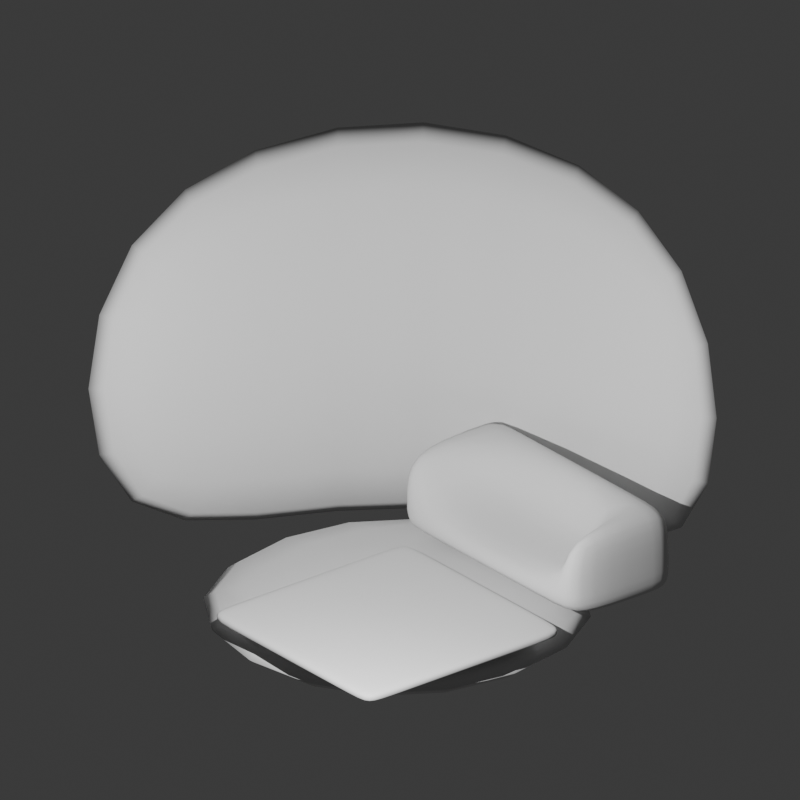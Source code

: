 # Source: home.blend  (saved by Blender 4.3.34; exported with 4.5.12 LTS)
import bpy
from mathutils import Matrix  # noqa: F401  (used for matrix-valued properties, if any)

bpy.ops.wm.read_factory_settings(use_empty=True)
scene = bpy.context.scene
scene.name = 'Scene'

# ---- collections
col_collection = bpy.data.collections.new('Collection'); scene.collection.children.link(col_collection)

# ---- world
world_world = bpy.data.worlds.new('World'); scene.world = world_world
world_world.use_nodes = True; world_world.node_tree.nodes.clear()
_N = world_world.node_tree.nodes; _L = world_world.node_tree.links
n0 = _N.new('ShaderNodeOutputWorld'); n0.name = 'World Output'; n0.location = (300, 300)
n1 = _N.new('ShaderNodeBackground'); n1.name = 'Background'; n1.location = (10, 300)
n1.inputs[0].default_value = (0.05088, 0.05088, 0.05088, 1.0)
_L.new(n1.outputs[0], n0.inputs[0])
n0.is_active_output = True
world_world.color = (0.05088, 0.05088, 0.05088)
world_world.sun_shadow_jitter_overblur = 0.0

# ---- cameras
cam_camera = bpy.data.cameras.new('Camera')
cam_camera.type = 'ORTHO'
cam_camera.ortho_scale = 5.4

# ---- lights
light_point = bpy.data.lights.new('Point', 'POINT')
light_point.energy = 800.0

# ---- meshes
me_cube_002 = bpy.data.meshes.new('Cube.002')
me_cube_002.from_pydata([(-1.982, -1.525, -1.794), (-1.982, -1.525, 1.37), (-1.982, 1.982, -1.794), (-1.982, 1.982, 1.37), (1.525, 1.982, -1.794), (1.525, 1.982, 1.37), (-1.525, -1.525, -1.794), (-1.525, -1.525, 1.37), (-1.525, 1.525, -1.794), (-1.525, 1.525, 1.37), (1.525, 1.525, -1.794), (1.525, 1.525, 1.37)], [], [(0, 1, 3, 2), (2, 3, 5, 4), (6, 8, 9, 7), (8, 10, 11, 9), (0, 2, 8, 6), (1, 0, 6, 7), (3, 1, 7, 9), (2, 4, 10, 8), (5, 3, 9, 11), (4, 5, 11, 10)])
me_cube_002.polygons.foreach_set('use_smooth', [True] * 10)
_uv = me_cube_002.uv_layers.new(name='UVMap')
_uv.uv.foreach_set('vector', [0.375, 0.0, 0.625, 0.0, 0.625, 0.25, 0.375, 0.25, 0.375, 0.25, 0.625, 0.25, 0.625, 0.5, 0.375, 0.5, 0.375, 0.0, 0.375, 0.25, 0.625, 0.25, 0.625, 0.0, 0.375, 0.25, 0.375, 0.5, 0.625, 0.5, 0.625, 0.25, 0.375, 0.0, 0.375, 0.25, 0.375, 0.25, 0.375, 0.0, 0.625, 0.0, 0.375, 0.0, 0.375, 0.0, 0.625, 0.0, 0.625, 0.25, 0.625, 0.0, 0.625, 0.0, 0.625, 0.25, 0.375, 0.25, 0.375, 0.5, 0.375, 0.5, 0.375, 0.25, 0.625, 0.5, 0.625, 0.25, 0.625, 0.25, 0.625, 0.5, 0.375, 0.5, 0.625, 0.5, 0.625, 0.5, 0.375, 0.5])
me_cube_002.update()
me_cube_001 = bpy.data.meshes.new('Cube.001')
me_cube_001.from_pydata([(-1.525, -1.525, -1.781), (-1.525, 1.525, -1.781), (1.525, -1.525, -1.781), (1.525, 1.525, -1.781), (-1.525, -1.525, -1.37), (-1.525, 1.525, -1.37), (1.525, -1.525, -1.37), (1.525, 1.525, -1.37)], [], [(1, 3, 2, 0), (5, 4, 6, 7), (1, 0, 4, 5), (3, 1, 5, 7), (2, 3, 7, 6), (0, 2, 6, 4)])
me_cube_001.polygons.foreach_set('use_smooth', [True] * 6)
_uv = me_cube_001.uv_layers.new(name='UVMap')
_uv.uv.foreach_set('vector', [0.125, 0.5, 0.375, 0.5, 0.375, 0.75, 0.125, 0.75, 0.125, 0.5, 0.125, 0.75, 0.375, 0.75, 0.375, 0.5, 0.125, 0.5, 0.125, 0.75, 0.125, 0.75, 0.125, 0.5, 0.375, 0.5, 0.125, 0.5, 0.125, 0.5, 0.375, 0.5, 0.375, 0.75, 0.375, 0.5, 0.375, 0.5, 0.375, 0.75, 0.125, 0.75, 0.375, 0.75, 0.375, 0.75, 0.125, 0.75])
me_cube_001.update()
me_cube = bpy.data.meshes.new('Cube')
me_cube.from_pydata([(-0.85, -0.85, -0.035), (-0.85, -0.85, 0.035), (-0.85, 0.85, -0.035), (-0.85, 0.85, 0.035), (0.85, -0.85, -0.035), (0.85, -0.85, 0.035), (0.85, 0.85, -0.035), (0.85, 0.85, 0.035), (-0.85, -0.6377, -0.035), (-0.85, 0.6321, -0.035), (-0.85, 0.6321, 0.035), (-0.85, -0.6377, 0.035), (0.85, 0.6321, -0.035), (0.85, -0.6377, -0.035), (0.85, -0.6377, 0.035), (0.85, 0.6321, 0.035), (-0.6722, 0.85, -0.035), (0.6722, 0.85, -0.035), (-0.6722, 0.85, 0.035), (0.6722, 0.85, 0.035), (0.6722, -0.85, -0.035), (-0.6722, -0.85, -0.035), (-0.6722, -0.85, 0.035), (0.6722, -0.85, 0.035), (-0.6722, -0.6377, 0.035), (0.6722, -0.6377, 0.035), (0.6722, 0.6321, 0.035), (-0.6722, 0.6321, 0.035), (0.6722, -0.6377, -0.035), (-0.6722, -0.6377, -0.035), (-0.6722, 0.6321, -0.035), (0.6722, 0.6321, -0.035), (-0.85, -0.85, -0.01045), (-0.85, 0.85, -0.01045), (0.85, 0.85, -0.01045), (0.85, -0.85, -0.01045), (0.85, -0.6377, -0.01045), (0.85, 0.6321, -0.01045), (-0.85, 0.6321, -0.01045), (-0.85, -0.6377, -0.01045), (-0.6722, -0.85, -0.01045), (0.6722, -0.85, -0.01045), (0.6722, 0.85, -0.01045), (-0.6722, 0.85, -0.01045)], [], [(35, 5, 23, 41), (7, 19, 26, 15), (24, 11, 1, 22), (38, 10, 3, 33), (34, 7, 15, 37), (14, 25, 23, 5), (40, 22, 1, 32), (36, 14, 5, 35), (2, 16, 30, 9), (11, 24, 27, 10), (13, 28, 31, 12), (36, 13, 12, 37), (38, 9, 8, 39), (32, 1, 11, 39), (29, 8, 9, 30), (42, 19, 7, 34), (28, 13, 4, 20), (25, 14, 15, 26), (8, 29, 21, 0), (17, 6, 12, 31), (18, 3, 10, 27), (29, 30, 31, 28), (25, 26, 27, 24), (17, 31, 30, 16), (28, 20, 21, 29), (24, 22, 23, 25), (40, 21, 20, 41), (42, 17, 16, 43), (18, 27, 26, 19), (33, 3, 18, 43), (2, 33, 43, 16), (19, 42, 43, 18), (22, 40, 41, 23), (17, 42, 34, 6), (0, 32, 39, 8), (10, 38, 39, 11), (14, 36, 37, 15), (13, 36, 35, 4), (21, 40, 32, 0), (6, 34, 37, 12), (9, 38, 33, 2), (4, 35, 41, 20)])
me_cube.polygons.foreach_set('use_smooth', [True] * 42)
_uv = me_cube.uv_layers.new(name='UVMap')
_uv.uv.foreach_set('vector', [0.4627, 0.75, 0.625, 0.75, 0.625, 0.7761, 0.4627, 0.7761, 0.625, 0.5, 0.6511, 0.5, 0.6511, 0.532, 0.625, 0.532, 0.8489, 0.7188, 0.875, 0.7188, 0.875, 0.75, 0.8489, 0.75, 0.4627, 0.218, 0.625, 0.218, 0.625, 0.25, 0.4627, 0.25, 0.4627, 0.5, 0.625, 0.5, 0.625, 0.532, 0.4627, 0.532, 0.625, 0.7188, 0.6511, 0.7188, 0.6511, 0.75, 0.625, 0.75, 0.4627, 0.9739, 0.625, 0.9739, 0.625, 1.0, 0.4627, 1.0, 0.4627, 0.7188, 0.625, 0.7188, 0.625, 0.75, 0.4627, 0.75, 0.125, 0.5, 0.1511, 0.5, 0.1511, 0.532, 0.125, 0.532, 0.875, 0.7188, 0.8489, 0.7188, 0.8489, 0.532, 0.875, 0.532, 0.375, 0.7188, 0.3489, 0.7188, 0.3489, 0.532, 0.375, 0.532, 0.4627, 0.7188, 0.375, 0.7188, 0.375, 0.532, 0.4627, 0.532, 0.4627, 0.218, 0.375, 0.218, 0.375, 0.03123, 0.4627, 0.03123, 0.4627, 0.0, 0.625, 0.0, 0.625, 0.03123, 0.4627, 0.03123, 0.1511, 0.7188, 0.125, 0.7188, 0.125, 0.532, 0.1511, 0.532, 0.4627, 0.4739, 0.625, 0.4739, 0.625, 0.5, 0.4627, 0.5, 0.3489, 0.7188, 0.375, 0.7188, 0.375, 0.75, 0.3489, 0.75, 0.6511, 0.7188, 0.625, 0.7188, 0.625, 0.532, 0.6511, 0.532, 0.125, 0.7188, 0.1511, 0.7188, 0.1511, 0.75, 0.125, 0.75, 0.3489, 0.5, 0.375, 0.5, 0.375, 0.532, 0.3489, 0.532, 0.8489, 0.5, 0.875, 0.5, 0.875, 0.532, 0.8489, 0.532, 0.1511, 0.7188, 0.1511, 0.532, 0.3489, 0.532, 0.3489, 0.7188, 0.6511, 0.7188, 0.6511, 0.532, 0.8489, 0.532, 0.8489, 0.7188, 0.3489, 0.5, 0.3489, 0.532, 0.1511, 0.532, 0.1511, 0.5, 0.3489, 0.7188, 0.3489, 0.75, 0.1511, 0.75, 0.1511, 0.7188, 0.8489, 0.7188, 0.8489, 0.75, 0.6511, 0.75, 0.6511, 0.7188, 0.4627, 0.9739, 0.375, 0.9739, 0.375, 0.7761, 0.4627, 0.7761, 0.4627, 0.4739, 0.375, 0.4739, 0.375, 0.2761, 0.4627, 0.2761, 0.8489, 0.5, 0.8489, 0.532, 0.6511, 0.532, 0.6511, 0.5, 0.4627, 0.25, 0.625, 0.25, 0.625, 0.2761, 0.4627, 0.2761, 0.375, 0.25, 0.4627, 0.25, 0.4627, 0.2761, 0.375, 0.2761, 0.625, 0.4739, 0.4627, 0.4739, 0.4627, 0.2761, 0.625, 0.2761, 0.625, 0.9739, 0.4627, 0.9739, 0.4627, 0.7761, 0.625, 0.7761, 0.375, 0.4739, 0.4627, 0.4739, 0.4627, 0.5, 0.375, 0.5, 0.375, 0.0, 0.4627, 0.0, 0.4627, 0.03123, 0.375, 0.03123, 0.625, 0.218, 0.4627, 0.218, 0.4627, 0.03123, 0.625, 0.03123, 0.625, 0.7188, 0.4627, 0.7188, 0.4627, 0.532, 0.625, 0.532, 0.375, 0.7188, 0.4627, 0.7188, 0.4627, 0.75, 0.375, 0.75, 0.375, 0.9739, 0.4627, 0.9739, 0.4627, 1.0, 0.375, 1.0, 0.375, 0.5, 0.4627, 0.5, 0.4627, 0.532, 0.375, 0.532, 0.375, 0.218, 0.4627, 0.218, 0.4627, 0.25, 0.375, 0.25, 0.375, 0.75, 0.4627, 0.75, 0.4627, 0.7761, 0.375, 0.7761])
me_cube.update()
me_plane_001 = bpy.data.meshes.new('Plane.001')
me_plane_001.from_pydata([(-1.0, -1.0, 0.0), (1.0, -1.0, 0.0), (-1.0, 1.0, 0.0), (1.0, 1.0, 0.0), (-1.0, -1.0, 0.204), (1.0, -1.0, 0.204), (-1.0, 1.0, 0.204), (1.0, 1.0, 0.204), (1.0, 0.5143, 0.204), (-1.0, 0.5143, 0.204), (1.0, 0.5143, 0.0), (-1.0, 0.5143, 0.0), (-0.7959, -1.0, 0.0), (0.7853, -1.0, 0.0), (0.7853, 1.0, 0.0), (-0.7959, 1.0, 0.0), (0.7853, -1.0, 0.204), (-0.7959, -1.0, 0.204), (-0.7959, 1.0, 0.204), (0.7853, 1.0, 0.204), (0.7853, 0.5143, 0.204), (-0.7959, 0.5143, 0.204), (0.7853, 0.5143, 0.0), (-0.7959, 0.5143, 0.0), (1.0, 0.5143, 0.6267), (0.7853, 0.5143, 0.6267), (-1.0, 0.5143, 0.6267), (-1.0, -1.0, 0.6267), (0.7853, -1.0, 0.6267), (1.0, 1.0, 0.6267), (1.0, -1.0, 0.6267), (-0.7959, 1.0, 0.6267), (-0.7959, 0.5143, 0.6267), (-1.0, 1.0, 0.6267), (0.7853, 1.0, 0.6267), (-0.7959, -1.0, 0.6267)], [], [(15, 2, 6, 18), (9, 4, 27, 26), (11, 2, 15, 23), (10, 3, 7, 8), (11, 0, 4, 9), (3, 14, 19, 7), (18, 6, 33, 31), (22, 14, 3, 10), (14, 22, 23, 15), (0, 12, 17, 4), (15, 18, 19, 14), (13, 16, 17, 12), (5, 8, 24, 30), (22, 13, 12, 23), (13, 1, 5, 16), (16, 20, 21, 17), (13, 22, 10, 1), (21, 20, 25, 32), (2, 11, 9, 6), (1, 10, 8, 5), (0, 11, 23, 12), (8, 7, 29, 24), (26, 32, 31, 33), (25, 24, 29, 34), (25, 34, 31, 32), (28, 30, 24, 25), (27, 35, 32, 26), (6, 9, 26, 33), (7, 19, 34, 29), (20, 16, 28, 25), (19, 18, 31, 34), (17, 21, 32, 35), (4, 17, 35, 27), (16, 5, 30, 28)])
me_plane_001.polygons.foreach_set('use_smooth', [True] * 34)
_uv = me_plane_001.uv_layers.new(name='UVMap')
_uv.uv.foreach_set('vector', [0.1021, 1.0, 0.0, 1.0, 0.0, 1.0, 0.1021, 1.0, 0.0, 0.7572, 0.0, 0.0, 0.0, 0.0, 0.0, 0.7572, 0.0, 0.7572, 0.0, 1.0, 0.1021, 1.0, 0.1021, 0.7572, 1.0, 0.7572, 1.0, 1.0, 1.0, 1.0, 1.0, 0.7572, 0.0, 0.7572, 0.0, 0.0, 0.0, 0.0, 0.0, 0.7572, 1.0, 1.0, 0.8926, 1.0, 0.8926, 1.0, 1.0, 1.0, 0.1021, 1.0, 0.0, 1.0, 0.0, 1.0, 0.1021, 1.0, 0.8926, 0.7572, 0.8926, 1.0, 1.0, 1.0, 1.0, 0.7572, 0.8926, 1.0, 0.8926, 0.7572, 0.1021, 0.7572, 0.1021, 1.0, 0.0, 0.0, 0.1021, 0.0, 0.1021, 0.0, 0.0, 0.0, 0.1021, 1.0, 0.1021, 1.0, 0.8926, 1.0, 0.8926, 1.0, 0.8926, 0.0, 0.8926, 0.0, 0.1021, 0.0, 0.1021, 0.0, 1.0, 0.0, 1.0, 0.7572, 1.0, 0.7572, 1.0, 0.0, 0.8926, 0.7572, 0.8926, 0.0, 0.1021, 0.0, 0.1021, 0.7572, 0.8926, 0.0, 1.0, 0.0, 1.0, 0.0, 0.8926, 0.0, 0.8926, 0.0, 0.8926, 0.7572, 0.1021, 0.7572, 0.1021, 0.0, 0.8926, 0.0, 0.8926, 0.7572, 1.0, 0.7572, 1.0, 0.0, 0.1021, 0.7572, 0.8926, 0.7572, 0.8926, 0.7572, 0.1021, 0.7572, 0.0, 1.0, 0.0, 0.7572, 0.0, 0.7572, 0.0, 1.0, 1.0, 0.0, 1.0, 0.7572, 1.0, 0.7572, 1.0, 0.0, 0.0, 0.0, 0.0, 0.7572, 0.1021, 0.7572, 0.1021, 0.0, 1.0, 0.7572, 1.0, 1.0, 1.0, 1.0, 1.0, 0.7572, 0.0, 0.7572, 0.1021, 0.7572, 0.1021, 1.0, 0.0, 1.0, 0.8926, 0.7572, 1.0, 0.7572, 1.0, 1.0, 0.8926, 1.0, 0.8926, 0.7572, 0.8926, 1.0, 0.1021, 1.0, 0.1021, 0.7572, 0.8926, 0.0, 1.0, 0.0, 1.0, 0.7572, 0.8926, 0.7572, 0.0, 0.0, 0.1021, 0.0, 0.1021, 0.7572, 0.0, 0.7572, 0.0, 1.0, 0.0, 0.7572, 0.0, 0.7572, 0.0, 1.0, 1.0, 1.0, 0.8926, 1.0, 0.8926, 1.0, 1.0, 1.0, 0.8926, 0.7572, 0.8926, 0.0, 0.8926, 0.0, 0.8926, 0.7572, 0.8926, 1.0, 0.1021, 1.0, 0.1021, 1.0, 0.8926, 1.0, 0.1021, 0.0, 0.1021, 0.7572, 0.1021, 0.7572, 0.1021, 0.0, 0.0, 0.0, 0.1021, 0.0, 0.1021, 0.0, 0.0, 0.0, 0.8926, 0.0, 1.0, 0.0, 1.0, 0.0, 0.8926, 0.0])
me_plane_001.update()

# ---- objects
ob_wall = bpy.data.objects.new('Wall', me_cube_002)
ob_point = bpy.data.objects.new('Point', light_point)
ob_floor = bpy.data.objects.new('Floor', me_cube_001)
ob_camera = bpy.data.objects.new('Camera', cam_camera)
ob_rug = bpy.data.objects.new('Rug', me_cube)
ob_couch = bpy.data.objects.new('couch', me_plane_001)

# ---- transforms, parenting, visibility, modifiers, constraints
ob_wall.location = (0.0, 0.0, 1.816)
_m = ob_wall.modifiers.new('Bevel', 'BEVEL')
_m.width = 0.104
_m.width_pct = 0.104
_m.segments = 2
_m.limit_method = 'WEIGHT'
_m.profile = 1.0
_m = ob_wall.modifiers.new('Subdivision', 'SUBSURF')
_m.levels = 2
ob_point.location = (2.337, -2.703, 2.801)
ob_floor.location = (0.0, 0.0, 1.816)
_m = ob_floor.modifiers.new('Bevel', 'BEVEL')
_m.width = 0.104
_m.width_pct = 0.104
_m.segments = 2
_m.limit_method = 'WEIGHT'
_m.profile = 1.0
_m = ob_floor.modifiers.new('Subdivision', 'SUBSURF')
_m.levels = 2
ob_camera.location = (6.834, -5.498, 6.123)
ob_camera.rotation_euler = (1.113, 0.0, 0.8911)
ob_rug.location = (0.501, -0.492, 0.4648)
_m = ob_rug.modifiers.new('Subdivision', 'SUBSURF')
_m.levels = 2
ob_couch.location = (0.3486, 0.9199, 0.4441)
ob_couch.scale = (0.95, 0.45, 1.0)
_m = ob_couch.modifiers.new('Bevel', 'BEVEL')
_m.width = 0.124
_m.width_pct = 0.124
_m.segments = 2
_m.limit_method = 'WEIGHT'
_m.profile = 1.0
_m = ob_couch.modifiers.new('Subdivision', 'SUBSURF')
_m.levels = 2

# ---- collection membership
col_collection.objects.link(ob_wall)
col_collection.objects.link(ob_point)
col_collection.objects.link(ob_floor)
col_collection.objects.link(ob_camera)
col_collection.objects.link(ob_rug)
col_collection.objects.link(ob_couch)

# ---- scene / render settings (as saved in the file)
scene.camera = ob_camera
scene.frame_start = 1; scene.frame_end = 250; scene.frame_set(250)
scene.render.engine = 'BLENDER_EEVEE_NEXT'
scene.render.resolution_x = 1080
bpy.context.view_layer.update()
